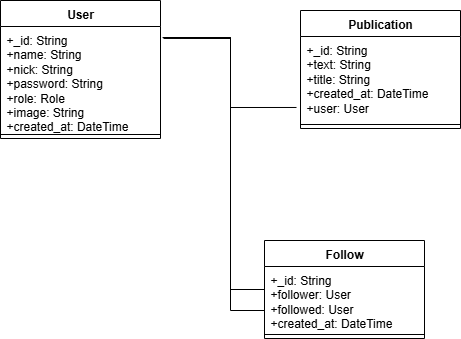

The diagram above was exported from draw.io. Its source (the exported page's mxGraphModel, read from the mxfile embedded in the PNG):
<mxGraphModel dx="784" dy="750" grid="1" gridSize="10" guides="1" tooltips="1" connect="1" arrows="1" fold="1" page="1" pageScale="1" pageWidth="827" pageHeight="1169" math="0" shadow="0">
  <root>
    <mxCell id="0" />
    <mxCell id="1" parent="0" />
    <mxCell id="M0lT__grkDumi6Fcf_Kf-1" value="User" style="swimlane;fontStyle=1;align=center;verticalAlign=top;childLayout=stackLayout;horizontal=1;startSize=26;horizontalStack=0;resizeParent=1;resizeParentMax=0;resizeLast=0;collapsible=1;marginBottom=0;whiteSpace=wrap;html=1;" vertex="1" parent="1">
      <mxGeometry x="150" y="70" width="160" height="138" as="geometry" />
    </mxCell>
    <mxCell id="M0lT__grkDumi6Fcf_Kf-2" value="&lt;div&gt;+_id: String&lt;/div&gt;+name: String&lt;div&gt;+nick: String&lt;/div&gt;&lt;div&gt;+password: String&lt;/div&gt;&lt;div&gt;+role: Role&lt;/div&gt;&lt;div&gt;+image: String&lt;/div&gt;&lt;div&gt;+created_at: DateTime&lt;/div&gt;" style="text;strokeColor=none;fillColor=none;align=left;verticalAlign=top;spacingLeft=4;spacingRight=4;overflow=hidden;rotatable=0;points=[[0,0.5],[1,0.5]];portConstraint=eastwest;whiteSpace=wrap;html=1;" vertex="1" parent="M0lT__grkDumi6Fcf_Kf-1">
      <mxGeometry y="26" width="160" height="104" as="geometry" />
    </mxCell>
    <mxCell id="M0lT__grkDumi6Fcf_Kf-3" value="" style="line;strokeWidth=1;fillColor=none;align=left;verticalAlign=middle;spacingTop=-1;spacingLeft=3;spacingRight=3;rotatable=0;labelPosition=right;points=[];portConstraint=eastwest;strokeColor=inherit;" vertex="1" parent="M0lT__grkDumi6Fcf_Kf-1">
      <mxGeometry y="130" width="160" height="8" as="geometry" />
    </mxCell>
    <mxCell id="M0lT__grkDumi6Fcf_Kf-5" value="Publication" style="swimlane;fontStyle=1;align=center;verticalAlign=top;childLayout=stackLayout;horizontal=1;startSize=26;horizontalStack=0;resizeParent=1;resizeParentMax=0;resizeLast=0;collapsible=1;marginBottom=0;whiteSpace=wrap;html=1;" vertex="1" parent="1">
      <mxGeometry x="450" y="80" width="160" height="118" as="geometry" />
    </mxCell>
    <mxCell id="M0lT__grkDumi6Fcf_Kf-6" value="+_id: String&lt;div&gt;+text: String&lt;br&gt;&lt;/div&gt;&lt;div&gt;+title: String&lt;/div&gt;&lt;div&gt;+created_at: DateTime&lt;/div&gt;&lt;div&gt;+user: User&lt;/div&gt;" style="text;strokeColor=none;fillColor=none;align=left;verticalAlign=top;spacingLeft=4;spacingRight=4;overflow=hidden;rotatable=0;points=[[0,0.5],[1,0.5]];portConstraint=eastwest;whiteSpace=wrap;html=1;" vertex="1" parent="M0lT__grkDumi6Fcf_Kf-5">
      <mxGeometry y="26" width="160" height="84" as="geometry" />
    </mxCell>
    <mxCell id="M0lT__grkDumi6Fcf_Kf-7" value="" style="line;strokeWidth=1;fillColor=none;align=left;verticalAlign=middle;spacingTop=-1;spacingLeft=3;spacingRight=3;rotatable=0;labelPosition=right;points=[];portConstraint=eastwest;strokeColor=inherit;" vertex="1" parent="M0lT__grkDumi6Fcf_Kf-5">
      <mxGeometry y="110" width="160" height="8" as="geometry" />
    </mxCell>
    <mxCell id="M0lT__grkDumi6Fcf_Kf-9" value="Follow&lt;div&gt;&lt;br&gt;&lt;/div&gt;" style="swimlane;fontStyle=1;align=center;verticalAlign=top;childLayout=stackLayout;horizontal=1;startSize=26;horizontalStack=0;resizeParent=1;resizeParentMax=0;resizeLast=0;collapsible=1;marginBottom=0;whiteSpace=wrap;html=1;" vertex="1" parent="1">
      <mxGeometry x="414" y="310" width="160" height="98" as="geometry" />
    </mxCell>
    <mxCell id="M0lT__grkDumi6Fcf_Kf-10" value="+_id: String&lt;div&gt;+follower: User&lt;/div&gt;&lt;div&gt;+followed: User&lt;/div&gt;&lt;div&gt;+created_at: DateTime&lt;/div&gt;" style="text;strokeColor=none;fillColor=none;align=left;verticalAlign=top;spacingLeft=4;spacingRight=4;overflow=hidden;rotatable=0;points=[[0,0.5],[1,0.5]];portConstraint=eastwest;whiteSpace=wrap;html=1;" vertex="1" parent="M0lT__grkDumi6Fcf_Kf-9">
      <mxGeometry y="26" width="160" height="64" as="geometry" />
    </mxCell>
    <mxCell id="M0lT__grkDumi6Fcf_Kf-11" value="" style="line;strokeWidth=1;fillColor=none;align=left;verticalAlign=middle;spacingTop=-1;spacingLeft=3;spacingRight=3;rotatable=0;labelPosition=right;points=[];portConstraint=eastwest;strokeColor=inherit;" vertex="1" parent="M0lT__grkDumi6Fcf_Kf-9">
      <mxGeometry y="90" width="160" height="8" as="geometry" />
    </mxCell>
    <mxCell id="M0lT__grkDumi6Fcf_Kf-13" style="edgeStyle=orthogonalEdgeStyle;rounded=0;orthogonalLoop=1;jettySize=auto;html=1;entryX=1.019;entryY=0.115;entryDx=0;entryDy=0;entryPerimeter=0;endArrow=none;endFill=0;exitX=-0.025;exitY=0.845;exitDx=0;exitDy=0;exitPerimeter=0;" edge="1" parent="1" source="M0lT__grkDumi6Fcf_Kf-6" target="M0lT__grkDumi6Fcf_Kf-2">
      <mxGeometry relative="1" as="geometry" />
    </mxCell>
    <mxCell id="M0lT__grkDumi6Fcf_Kf-15" style="edgeStyle=orthogonalEdgeStyle;rounded=0;orthogonalLoop=1;jettySize=auto;html=1;entryX=1.025;entryY=0.106;entryDx=0;entryDy=0;entryPerimeter=0;endArrow=none;endFill=0;" edge="1" parent="1" source="M0lT__grkDumi6Fcf_Kf-9" target="M0lT__grkDumi6Fcf_Kf-2">
      <mxGeometry relative="1" as="geometry">
        <Array as="points">
          <mxPoint x="380" y="359" />
          <mxPoint x="380" y="107" />
        </Array>
      </mxGeometry>
    </mxCell>
    <mxCell id="M0lT__grkDumi6Fcf_Kf-16" style="edgeStyle=orthogonalEdgeStyle;rounded=0;orthogonalLoop=1;jettySize=auto;html=1;entryX=1.013;entryY=0.106;entryDx=0;entryDy=0;entryPerimeter=0;endArrow=none;endFill=0;" edge="1" parent="1" source="M0lT__grkDumi6Fcf_Kf-9" target="M0lT__grkDumi6Fcf_Kf-2">
      <mxGeometry relative="1" as="geometry">
        <Array as="points">
          <mxPoint x="380" y="380" />
          <mxPoint x="380" y="107" />
        </Array>
      </mxGeometry>
    </mxCell>
  </root>
</mxGraphModel>